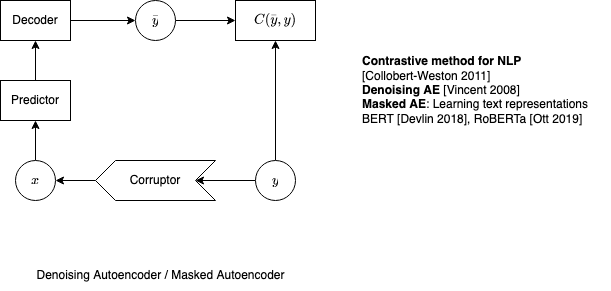

The diagram above was exported from draw.io. Its source (the exported page's mxGraphModel, read from the mxfile embedded in the PNG):
<mxGraphModel dx="790" dy="445" grid="1" gridSize="10" guides="1" tooltips="1" connect="1" arrows="1" fold="1" page="1" pageScale="1" pageWidth="850" pageHeight="1100" background="#ffffff" math="1" shadow="0">
  <root>
    <mxCell id="0" />
    <mxCell id="1" parent="0" />
    <mxCell id="ic_KNXyaArJKZMq7A9xl-1" value="Denoising Autoencoder / Masked Autoencoder" style="text;html=1;align=center;verticalAlign=middle;resizable=0;points=[];autosize=1;strokeColor=none;fillColor=none;" vertex="1" parent="1">
      <mxGeometry x="90" y="380" width="270" height="30" as="geometry" />
    </mxCell>
    <mxCell id="ic_KNXyaArJKZMq7A9xl-10" style="edgeStyle=orthogonalEdgeStyle;rounded=0;orthogonalLoop=1;jettySize=auto;html=1;exitX=0;exitY=0.5;exitDx=0;exitDy=0;" edge="1" parent="1" source="ic_KNXyaArJKZMq7A9xl-2" target="ic_KNXyaArJKZMq7A9xl-3">
      <mxGeometry relative="1" as="geometry" />
    </mxCell>
    <mxCell id="ic_KNXyaArJKZMq7A9xl-16" style="edgeStyle=orthogonalEdgeStyle;rounded=0;orthogonalLoop=1;jettySize=auto;html=1;exitX=0.5;exitY=0;exitDx=0;exitDy=0;entryX=0.5;entryY=1;entryDx=0;entryDy=0;" edge="1" parent="1" source="ic_KNXyaArJKZMq7A9xl-2" target="ic_KNXyaArJKZMq7A9xl-9">
      <mxGeometry relative="1" as="geometry" />
    </mxCell>
    <mxCell id="ic_KNXyaArJKZMq7A9xl-2" value="$$y$$" style="ellipse;whiteSpace=wrap;html=1;aspect=fixed;" vertex="1" parent="1">
      <mxGeometry x="320" y="280" width="40" height="40" as="geometry" />
    </mxCell>
    <mxCell id="ic_KNXyaArJKZMq7A9xl-11" style="edgeStyle=orthogonalEdgeStyle;rounded=0;orthogonalLoop=1;jettySize=auto;html=1;exitX=1;exitY=0.5;exitDx=0;exitDy=0;entryX=1;entryY=0.5;entryDx=0;entryDy=0;" edge="1" parent="1" source="ic_KNXyaArJKZMq7A9xl-3" target="ic_KNXyaArJKZMq7A9xl-4">
      <mxGeometry relative="1" as="geometry" />
    </mxCell>
    <mxCell id="ic_KNXyaArJKZMq7A9xl-3" value="Corruptor" style="shape=step;perimeter=stepPerimeter;whiteSpace=wrap;html=1;fixedSize=1;direction=west;" vertex="1" parent="1">
      <mxGeometry x="160" y="280" width="120" height="40" as="geometry" />
    </mxCell>
    <mxCell id="ic_KNXyaArJKZMq7A9xl-12" style="edgeStyle=orthogonalEdgeStyle;rounded=0;orthogonalLoop=1;jettySize=auto;html=1;entryX=0.5;entryY=1;entryDx=0;entryDy=0;" edge="1" parent="1" source="ic_KNXyaArJKZMq7A9xl-4" target="ic_KNXyaArJKZMq7A9xl-5">
      <mxGeometry relative="1" as="geometry" />
    </mxCell>
    <mxCell id="ic_KNXyaArJKZMq7A9xl-4" value="$$x$$" style="ellipse;whiteSpace=wrap;html=1;aspect=fixed;" vertex="1" parent="1">
      <mxGeometry x="80" y="280" width="40" height="40" as="geometry" />
    </mxCell>
    <mxCell id="ic_KNXyaArJKZMq7A9xl-13" style="edgeStyle=orthogonalEdgeStyle;rounded=0;orthogonalLoop=1;jettySize=auto;html=1;exitX=0.5;exitY=0;exitDx=0;exitDy=0;entryX=0.5;entryY=1;entryDx=0;entryDy=0;" edge="1" parent="1" source="ic_KNXyaArJKZMq7A9xl-5" target="ic_KNXyaArJKZMq7A9xl-6">
      <mxGeometry relative="1" as="geometry" />
    </mxCell>
    <mxCell id="ic_KNXyaArJKZMq7A9xl-5" value="Predictor" style="rounded=0;whiteSpace=wrap;html=1;" vertex="1" parent="1">
      <mxGeometry x="65" y="200" width="70" height="40" as="geometry" />
    </mxCell>
    <mxCell id="ic_KNXyaArJKZMq7A9xl-14" style="edgeStyle=orthogonalEdgeStyle;rounded=0;orthogonalLoop=1;jettySize=auto;html=1;exitX=1;exitY=0.5;exitDx=0;exitDy=0;entryX=0;entryY=0.5;entryDx=0;entryDy=0;" edge="1" parent="1" source="ic_KNXyaArJKZMq7A9xl-6" target="ic_KNXyaArJKZMq7A9xl-7">
      <mxGeometry relative="1" as="geometry" />
    </mxCell>
    <mxCell id="ic_KNXyaArJKZMq7A9xl-6" value="Decoder" style="rounded=0;whiteSpace=wrap;html=1;" vertex="1" parent="1">
      <mxGeometry x="65" y="120" width="70" height="40" as="geometry" />
    </mxCell>
    <mxCell id="ic_KNXyaArJKZMq7A9xl-15" style="edgeStyle=orthogonalEdgeStyle;rounded=0;orthogonalLoop=1;jettySize=auto;html=1;exitX=1;exitY=0.5;exitDx=0;exitDy=0;entryX=0;entryY=0.5;entryDx=0;entryDy=0;" edge="1" parent="1" source="ic_KNXyaArJKZMq7A9xl-7" target="ic_KNXyaArJKZMq7A9xl-9">
      <mxGeometry relative="1" as="geometry" />
    </mxCell>
    <mxCell id="ic_KNXyaArJKZMq7A9xl-7" value="&lt;div&gt;$$\overset{\_}{y}$$&lt;/div&gt;" style="ellipse;whiteSpace=wrap;html=1;aspect=fixed;" vertex="1" parent="1">
      <mxGeometry x="200" y="120" width="40" height="40" as="geometry" />
    </mxCell>
    <mxCell id="ic_KNXyaArJKZMq7A9xl-9" value="$$C(\overset{\_}{y},y)$$" style="rounded=0;whiteSpace=wrap;html=1;" vertex="1" parent="1">
      <mxGeometry x="300" y="120" width="80" height="40" as="geometry" />
    </mxCell>
    <mxCell id="ic_KNXyaArJKZMq7A9xl-17" value="&lt;div align=&quot;left&quot;&gt;&lt;b&gt;Contrastive method for NLP&lt;/b&gt;&lt;br&gt;[Collobert-Weston 2011]&lt;br&gt;&lt;/div&gt;&lt;div align=&quot;left&quot;&gt;&lt;b&gt;Denoising AE&lt;/b&gt; [Vincent 2008]&lt;br&gt;&lt;/div&gt;&lt;div align=&quot;left&quot;&gt;&lt;b&gt;Masked AE&lt;/b&gt;: Learning text representations&lt;br&gt;BERT [Devlin 2018], RoBERTa [Ott 2019]&lt;/div&gt;" style="text;html=1;align=left;verticalAlign=middle;resizable=0;points=[];autosize=1;strokeColor=none;fillColor=none;" vertex="1" parent="1">
      <mxGeometry x="425" y="165" width="250" height="90" as="geometry" />
    </mxCell>
  </root>
</mxGraphModel>